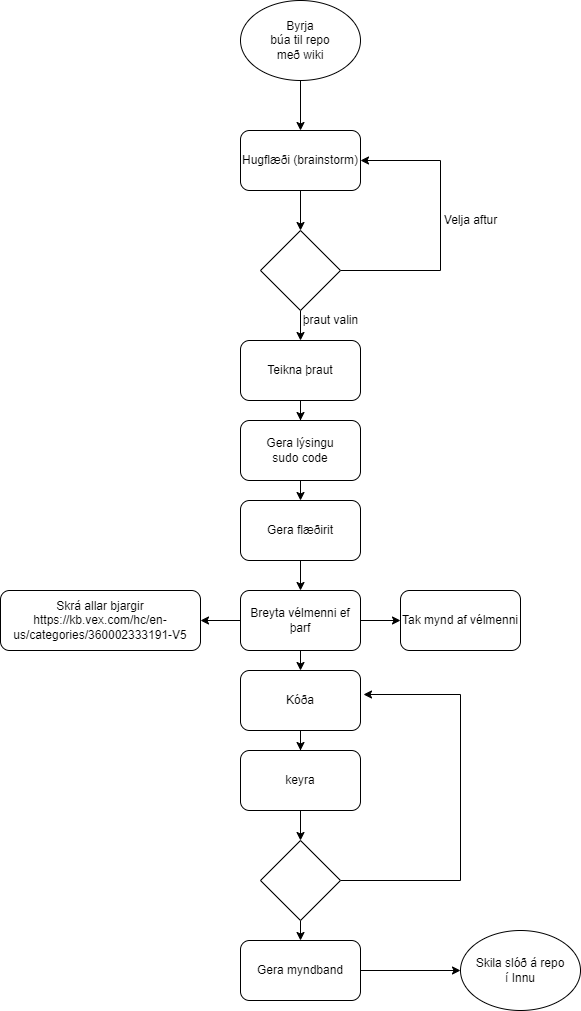

The diagram above was exported from draw.io. Its source (the exported page's mxGraphModel, read from the mxfile embedded in the PNG):
<mxGraphModel dx="1422" dy="794" grid="1" gridSize="10" guides="1" tooltips="1" connect="1" arrows="1" fold="1" page="1" pageScale="1" pageWidth="850" pageHeight="1100" math="0" shadow="0">
  <root>
    <mxCell id="0" />
    <mxCell id="1" parent="0" />
    <mxCell id="_nh5ygUtzSnJcWWc07th-4" style="edgeStyle=orthogonalEdgeStyle;rounded=0;orthogonalLoop=1;jettySize=auto;html=1;exitX=0.5;exitY=1;exitDx=0;exitDy=0;" edge="1" parent="1" source="_nh5ygUtzSnJcWWc07th-1" target="_nh5ygUtzSnJcWWc07th-3">
      <mxGeometry relative="1" as="geometry" />
    </mxCell>
    <mxCell id="_nh5ygUtzSnJcWWc07th-1" value="Byrja&lt;br&gt;búa til repo&lt;br&gt;með wiki" style="ellipse;whiteSpace=wrap;html=1;" vertex="1" parent="1">
      <mxGeometry x="330" y="20" width="120" height="80" as="geometry" />
    </mxCell>
    <mxCell id="_nh5ygUtzSnJcWWc07th-6" style="edgeStyle=orthogonalEdgeStyle;rounded=0;orthogonalLoop=1;jettySize=auto;html=1;exitX=1;exitY=0.5;exitDx=0;exitDy=0;entryX=1;entryY=0.5;entryDx=0;entryDy=0;" edge="1" parent="1" source="_nh5ygUtzSnJcWWc07th-2" target="_nh5ygUtzSnJcWWc07th-3">
      <mxGeometry relative="1" as="geometry">
        <Array as="points">
          <mxPoint x="530" y="290" />
          <mxPoint x="530" y="180" />
        </Array>
      </mxGeometry>
    </mxCell>
    <mxCell id="_nh5ygUtzSnJcWWc07th-18" style="edgeStyle=orthogonalEdgeStyle;rounded=0;orthogonalLoop=1;jettySize=auto;html=1;exitX=0.5;exitY=1;exitDx=0;exitDy=0;" edge="1" parent="1" source="_nh5ygUtzSnJcWWc07th-2" target="_nh5ygUtzSnJcWWc07th-8">
      <mxGeometry relative="1" as="geometry" />
    </mxCell>
    <mxCell id="_nh5ygUtzSnJcWWc07th-2" value="" style="rhombus;whiteSpace=wrap;html=1;" vertex="1" parent="1">
      <mxGeometry x="350" y="250" width="80" height="80" as="geometry" />
    </mxCell>
    <mxCell id="_nh5ygUtzSnJcWWc07th-5" style="edgeStyle=orthogonalEdgeStyle;rounded=0;orthogonalLoop=1;jettySize=auto;html=1;exitX=0.5;exitY=1;exitDx=0;exitDy=0;" edge="1" parent="1" source="_nh5ygUtzSnJcWWc07th-3" target="_nh5ygUtzSnJcWWc07th-2">
      <mxGeometry relative="1" as="geometry" />
    </mxCell>
    <mxCell id="_nh5ygUtzSnJcWWc07th-3" value="Hugflæði (brainstorm)" style="rounded=1;whiteSpace=wrap;html=1;" vertex="1" parent="1">
      <mxGeometry x="330" y="150" width="120" height="60" as="geometry" />
    </mxCell>
    <mxCell id="_nh5ygUtzSnJcWWc07th-7" value="Velja aftur" style="text;html=1;align=center;verticalAlign=middle;resizable=0;points=[];autosize=1;strokeColor=none;fillColor=none;" vertex="1" parent="1">
      <mxGeometry x="525" y="230" width="70" height="20" as="geometry" />
    </mxCell>
    <mxCell id="_nh5ygUtzSnJcWWc07th-20" style="edgeStyle=orthogonalEdgeStyle;rounded=0;orthogonalLoop=1;jettySize=auto;html=1;exitX=0.5;exitY=1;exitDx=0;exitDy=0;" edge="1" parent="1" source="_nh5ygUtzSnJcWWc07th-8" target="_nh5ygUtzSnJcWWc07th-9">
      <mxGeometry relative="1" as="geometry" />
    </mxCell>
    <mxCell id="_nh5ygUtzSnJcWWc07th-8" value="Teikna þraut" style="rounded=1;whiteSpace=wrap;html=1;" vertex="1" parent="1">
      <mxGeometry x="330" y="360" width="120" height="60" as="geometry" />
    </mxCell>
    <mxCell id="_nh5ygUtzSnJcWWc07th-21" style="edgeStyle=orthogonalEdgeStyle;rounded=0;orthogonalLoop=1;jettySize=auto;html=1;exitX=0.5;exitY=1;exitDx=0;exitDy=0;entryX=0.5;entryY=0;entryDx=0;entryDy=0;" edge="1" parent="1" source="_nh5ygUtzSnJcWWc07th-9" target="_nh5ygUtzSnJcWWc07th-10">
      <mxGeometry relative="1" as="geometry" />
    </mxCell>
    <mxCell id="_nh5ygUtzSnJcWWc07th-9" value="Gera lýsingu&lt;br&gt;sudo code" style="rounded=1;whiteSpace=wrap;html=1;" vertex="1" parent="1">
      <mxGeometry x="330" y="440" width="120" height="60" as="geometry" />
    </mxCell>
    <mxCell id="_nh5ygUtzSnJcWWc07th-22" style="edgeStyle=orthogonalEdgeStyle;rounded=0;orthogonalLoop=1;jettySize=auto;html=1;exitX=0.5;exitY=1;exitDx=0;exitDy=0;entryX=0.5;entryY=0;entryDx=0;entryDy=0;" edge="1" parent="1" source="_nh5ygUtzSnJcWWc07th-10" target="_nh5ygUtzSnJcWWc07th-11">
      <mxGeometry relative="1" as="geometry" />
    </mxCell>
    <mxCell id="_nh5ygUtzSnJcWWc07th-10" value="Gera flæðirit" style="rounded=1;whiteSpace=wrap;html=1;" vertex="1" parent="1">
      <mxGeometry x="330" y="520" width="120" height="60" as="geometry" />
    </mxCell>
    <mxCell id="_nh5ygUtzSnJcWWc07th-23" style="edgeStyle=orthogonalEdgeStyle;rounded=0;orthogonalLoop=1;jettySize=auto;html=1;exitX=0;exitY=0.5;exitDx=0;exitDy=0;entryX=1;entryY=0.5;entryDx=0;entryDy=0;" edge="1" parent="1" source="_nh5ygUtzSnJcWWc07th-11" target="_nh5ygUtzSnJcWWc07th-12">
      <mxGeometry relative="1" as="geometry" />
    </mxCell>
    <mxCell id="_nh5ygUtzSnJcWWc07th-24" style="edgeStyle=orthogonalEdgeStyle;rounded=0;orthogonalLoop=1;jettySize=auto;html=1;exitX=1;exitY=0.5;exitDx=0;exitDy=0;entryX=0;entryY=0.5;entryDx=0;entryDy=0;" edge="1" parent="1" source="_nh5ygUtzSnJcWWc07th-11" target="_nh5ygUtzSnJcWWc07th-16">
      <mxGeometry relative="1" as="geometry" />
    </mxCell>
    <mxCell id="_nh5ygUtzSnJcWWc07th-25" style="edgeStyle=orthogonalEdgeStyle;rounded=0;orthogonalLoop=1;jettySize=auto;html=1;exitX=0.5;exitY=1;exitDx=0;exitDy=0;entryX=0.5;entryY=0;entryDx=0;entryDy=0;" edge="1" parent="1" source="_nh5ygUtzSnJcWWc07th-11" target="_nh5ygUtzSnJcWWc07th-13">
      <mxGeometry relative="1" as="geometry" />
    </mxCell>
    <mxCell id="_nh5ygUtzSnJcWWc07th-11" value="Breyta vélmenni ef þarf" style="rounded=1;whiteSpace=wrap;html=1;" vertex="1" parent="1">
      <mxGeometry x="330" y="610" width="120" height="60" as="geometry" />
    </mxCell>
    <mxCell id="_nh5ygUtzSnJcWWc07th-12" value="Skrá allar bjargir&lt;br&gt;https://kb.vex.com/hc/en-us/categories/360002333191-V5" style="rounded=1;whiteSpace=wrap;html=1;" vertex="1" parent="1">
      <mxGeometry x="90" y="610" width="200" height="60" as="geometry" />
    </mxCell>
    <mxCell id="_nh5ygUtzSnJcWWc07th-26" style="edgeStyle=orthogonalEdgeStyle;rounded=0;orthogonalLoop=1;jettySize=auto;html=1;exitX=0.5;exitY=1;exitDx=0;exitDy=0;" edge="1" parent="1" source="_nh5ygUtzSnJcWWc07th-13" target="_nh5ygUtzSnJcWWc07th-15">
      <mxGeometry relative="1" as="geometry" />
    </mxCell>
    <mxCell id="_nh5ygUtzSnJcWWc07th-13" value="Kóða" style="rounded=1;whiteSpace=wrap;html=1;" vertex="1" parent="1">
      <mxGeometry x="330" y="690" width="120" height="60" as="geometry" />
    </mxCell>
    <mxCell id="_nh5ygUtzSnJcWWc07th-28" style="edgeStyle=orthogonalEdgeStyle;rounded=0;orthogonalLoop=1;jettySize=auto;html=1;exitX=1;exitY=0.5;exitDx=0;exitDy=0;entryX=1.025;entryY=0.4;entryDx=0;entryDy=0;entryPerimeter=0;" edge="1" parent="1" source="_nh5ygUtzSnJcWWc07th-14" target="_nh5ygUtzSnJcWWc07th-13">
      <mxGeometry relative="1" as="geometry">
        <Array as="points">
          <mxPoint x="550" y="900" />
          <mxPoint x="550" y="714" />
        </Array>
      </mxGeometry>
    </mxCell>
    <mxCell id="_nh5ygUtzSnJcWWc07th-29" style="edgeStyle=orthogonalEdgeStyle;rounded=0;orthogonalLoop=1;jettySize=auto;html=1;exitX=0.5;exitY=1;exitDx=0;exitDy=0;entryX=0.5;entryY=0;entryDx=0;entryDy=0;" edge="1" parent="1" source="_nh5ygUtzSnJcWWc07th-14" target="_nh5ygUtzSnJcWWc07th-17">
      <mxGeometry relative="1" as="geometry" />
    </mxCell>
    <mxCell id="_nh5ygUtzSnJcWWc07th-14" value="" style="rhombus;whiteSpace=wrap;html=1;" vertex="1" parent="1">
      <mxGeometry x="350" y="860" width="80" height="80" as="geometry" />
    </mxCell>
    <mxCell id="_nh5ygUtzSnJcWWc07th-27" style="edgeStyle=orthogonalEdgeStyle;rounded=0;orthogonalLoop=1;jettySize=auto;html=1;exitX=0.5;exitY=1;exitDx=0;exitDy=0;entryX=0.5;entryY=0;entryDx=0;entryDy=0;" edge="1" parent="1" source="_nh5ygUtzSnJcWWc07th-15" target="_nh5ygUtzSnJcWWc07th-14">
      <mxGeometry relative="1" as="geometry" />
    </mxCell>
    <mxCell id="_nh5ygUtzSnJcWWc07th-15" value="keyra" style="rounded=1;whiteSpace=wrap;html=1;" vertex="1" parent="1">
      <mxGeometry x="330" y="770" width="120" height="60" as="geometry" />
    </mxCell>
    <mxCell id="_nh5ygUtzSnJcWWc07th-16" value="Tak mynd af vélmenni" style="rounded=1;whiteSpace=wrap;html=1;" vertex="1" parent="1">
      <mxGeometry x="490" y="610" width="120" height="60" as="geometry" />
    </mxCell>
    <mxCell id="_nh5ygUtzSnJcWWc07th-31" style="edgeStyle=orthogonalEdgeStyle;rounded=0;orthogonalLoop=1;jettySize=auto;html=1;exitX=1;exitY=0.5;exitDx=0;exitDy=0;" edge="1" parent="1" source="_nh5ygUtzSnJcWWc07th-17">
      <mxGeometry relative="1" as="geometry">
        <mxPoint x="550" y="990" as="targetPoint" />
      </mxGeometry>
    </mxCell>
    <mxCell id="_nh5ygUtzSnJcWWc07th-17" value="Gera myndband" style="rounded=1;whiteSpace=wrap;html=1;" vertex="1" parent="1">
      <mxGeometry x="330" y="960" width="120" height="60" as="geometry" />
    </mxCell>
    <mxCell id="_nh5ygUtzSnJcWWc07th-19" value="þraut valin" style="text;html=1;align=center;verticalAlign=middle;resizable=0;points=[];autosize=1;strokeColor=none;fillColor=none;" vertex="1" parent="1">
      <mxGeometry x="385" y="330" width="70" height="20" as="geometry" />
    </mxCell>
    <mxCell id="_nh5ygUtzSnJcWWc07th-30" value="Skila slóð á repo&lt;br&gt;í Innu" style="ellipse;whiteSpace=wrap;html=1;" vertex="1" parent="1">
      <mxGeometry x="550" y="950" width="120" height="80" as="geometry" />
    </mxCell>
  </root>
</mxGraphModel>